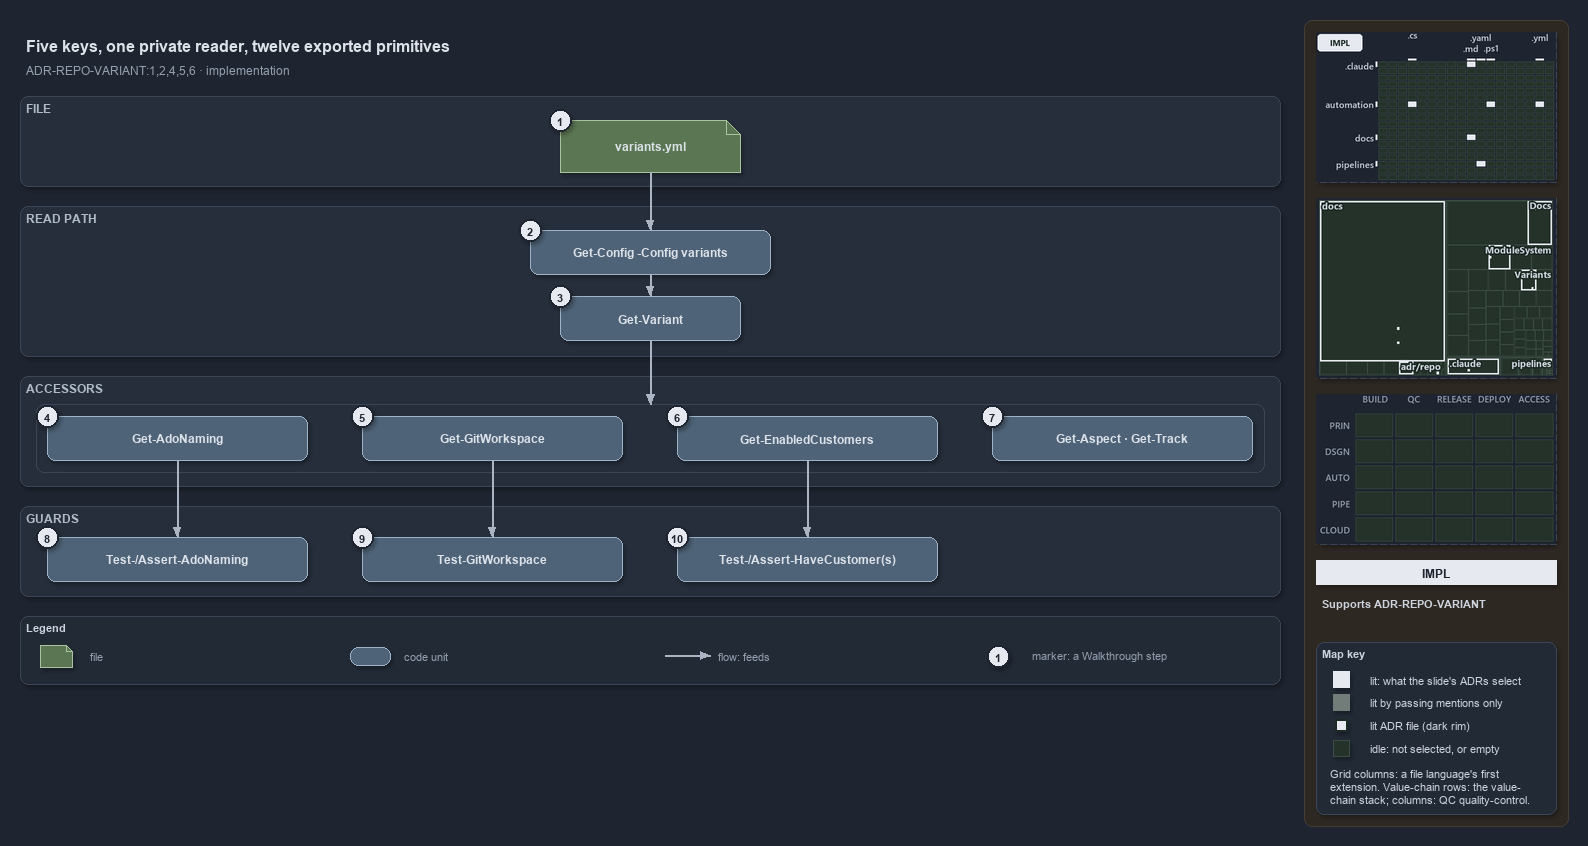

The diagram above was exported from draw.io. Its source (the exported page's mxGraphModel, read from the mxfile embedded in the PNG):
<mxGraphModel dx="1024" dy="768" grid="0" gridSize="10" guides="1" tooltips="1" connect="1" arrows="1" fold="1" page="1" pageScale="1" pageWidth="1572" pageHeight="688" background="#1E2430" math="0" shadow="1">
  <root>
    <mxCell id="0" />
    <mxCell id="1" parent="0" />
    <mxCell id="sidebar-bg" value="" style="rounded=1;arcSize=2;html=1;fillColor=#2E2823;strokeColor=#453C33;shadow=0;" vertex="1" parent="1">
      <mxGeometry x="1304" y="4" width="264" height="806" as="geometry" />
    </mxCell>
    <mxCell id="title" value="Five keys, one private reader, twelve exported primitives" style="text;html=1;align=left;verticalAlign=middle;fontSize=16;fontStyle=1;fontColor=#DDE2E9;" vertex="1" parent="1">
      <mxGeometry x="20" y="14" width="1260" height="30" as="geometry" />
    </mxCell>
    <mxCell id="subtitle" value="ADR-REPO-VARIANT:1,2,4,5,6 &amp;#183; implementation" style="text;html=1;align=left;verticalAlign=middle;fontSize=12;fontColor=#949FAE;" vertex="1" parent="1">
      <mxGeometry x="20" y="44" width="1240" height="20" as="geometry" />
    </mxCell>
    <mxCell id="band-file" value="FILE" style="rounded=1;html=1;arcSize=3;fillColor=#262E3B;strokeColor=#3A4555;verticalAlign=top;align=left;spacingLeft=8;fontStyle=1;fontSize=12;fontColor=#B0BAC7;" vertex="1" parent="1">
      <mxGeometry x="20" y="80" width="1260" height="90" as="geometry" />
    </mxCell>
    <mxCell id="band-read" value="READ PATH" style="rounded=1;html=1;arcSize=3;fillColor=#262E3B;strokeColor=#3A4555;verticalAlign=top;align=left;spacingLeft=8;fontStyle=1;fontSize=12;fontColor=#B0BAC7;" vertex="1" parent="1">
      <mxGeometry x="20" y="190" width="1260" height="150" as="geometry" />
    </mxCell>
    <mxCell id="band-accessors" value="ACCESSORS" style="rounded=1;html=1;arcSize=3;fillColor=#262E3B;strokeColor=#3A4555;verticalAlign=top;align=left;spacingLeft=8;fontStyle=1;fontSize=12;fontColor=#B0BAC7;" vertex="1" parent="1">
      <mxGeometry x="20" y="360" width="1260" height="110" as="geometry" />
    </mxCell>
    <mxCell id="band-guards" value="GUARDS" style="rounded=1;html=1;arcSize=3;fillColor=#262E3B;strokeColor=#3A4555;verticalAlign=top;align=left;spacingLeft=8;fontStyle=1;fontSize=12;fontColor=#B0BAC7;" vertex="1" parent="1">
      <mxGeometry x="20" y="490" width="1260" height="90" as="geometry" />
    </mxCell>
    <mxCell id="g-file" value="&lt;b&gt;variants.yml&lt;/b&gt;" style="shape=note;size=14;whiteSpace=wrap;html=1;fillColor=#5B7653;strokeColor=#A9C29F;fontColor=#DDE2E9;fontSize=12;" vertex="1" parent="1">
      <mxGeometry x="560" y="104" width="180" height="52" as="geometry" />
    </mxCell>
    <mxCell id="g-getconfig" value="&lt;b&gt;Get-Config -Config variants&lt;/b&gt;" style="rounded=1;whiteSpace=wrap;html=1;arcSize=20;fillColor=#4E6378;strokeColor=#9FB3C8;fontColor=#DDE2E9;fontSize=12;" vertex="1" parent="1">
      <mxGeometry x="530" y="214" width="240" height="44" as="geometry" />
    </mxCell>
    <mxCell id="g-getvariant" value="&lt;b&gt;Get-Variant&lt;/b&gt;" style="rounded=1;whiteSpace=wrap;html=1;arcSize=20;fillColor=#4E6378;strokeColor=#9FB3C8;fontColor=#DDE2E9;fontSize=12;" vertex="1" parent="1">
      <mxGeometry x="560" y="280" width="180" height="44" as="geometry" />
    </mxCell>
    <mxCell id="frame-accessors" value="" style="rounded=1;html=1;arcSize=6;fillColor=none;strokeColor=#3A4555;" vertex="1" parent="1">
      <mxGeometry x="36" y="388" width="1228" height="68" as="geometry" />
    </mxCell>
    <mxCell id="port-frame-top" value="" style="text;html=1;strokeColor=none;fillColor=none;" vertex="1" parent="1">
      <mxGeometry x="650" y="388" width="1" height="1" as="geometry" />
    </mxCell>
    <mxCell id="g-adonaming" value="&lt;b&gt;Get-AdoNaming&lt;/b&gt;" style="rounded=1;whiteSpace=wrap;html=1;arcSize=20;fillColor=#4E6378;strokeColor=#9FB3C8;fontColor=#DDE2E9;fontSize=12;" vertex="1" parent="1">
      <mxGeometry x="47" y="400" width="260" height="44" as="geometry" />
    </mxCell>
    <mxCell id="g-gitworkspace" value="&lt;b&gt;Get-GitWorkspace&lt;/b&gt;" style="rounded=1;whiteSpace=wrap;html=1;arcSize=20;fillColor=#4E6378;strokeColor=#9FB3C8;fontColor=#DDE2E9;fontSize=12;" vertex="1" parent="1">
      <mxGeometry x="362" y="400" width="260" height="44" as="geometry" />
    </mxCell>
    <mxCell id="g-enabledcustomers" value="&lt;b&gt;Get-EnabledCustomers&lt;/b&gt;" style="rounded=1;whiteSpace=wrap;html=1;arcSize=20;fillColor=#4E6378;strokeColor=#9FB3C8;fontColor=#DDE2E9;fontSize=12;" vertex="1" parent="1">
      <mxGeometry x="677" y="400" width="260" height="44" as="geometry" />
    </mxCell>
    <mxCell id="g-aspect-track" value="&lt;b&gt;Get-Aspect &amp;#183; Get-Track&lt;/b&gt;" style="rounded=1;whiteSpace=wrap;html=1;arcSize=20;fillColor=#4E6378;strokeColor=#9FB3C8;fontColor=#DDE2E9;fontSize=12;" vertex="1" parent="1">
      <mxGeometry x="992" y="400" width="260" height="44" as="geometry" />
    </mxCell>
    <mxCell id="g-adonaming-guards" value="&lt;b&gt;Test-/Assert-AdoNaming&lt;/b&gt;" style="rounded=1;whiteSpace=wrap;html=1;arcSize=20;fillColor=#4E6378;strokeColor=#9FB3C8;fontColor=#DDE2E9;fontSize=12;" vertex="1" parent="1">
      <mxGeometry x="47" y="521" width="260" height="44" as="geometry" />
    </mxCell>
    <mxCell id="g-gitworkspace-guard" value="&lt;b&gt;Test-GitWorkspace&lt;/b&gt;" style="rounded=1;whiteSpace=wrap;html=1;arcSize=20;fillColor=#4E6378;strokeColor=#9FB3C8;fontColor=#DDE2E9;fontSize=12;" vertex="1" parent="1">
      <mxGeometry x="362" y="521" width="260" height="44" as="geometry" />
    </mxCell>
    <mxCell id="g-customer-guards" value="&lt;b&gt;Test-/Assert-HaveCustomer(s)&lt;/b&gt;" style="rounded=1;whiteSpace=wrap;html=1;arcSize=20;fillColor=#4E6378;strokeColor=#9FB3C8;fontColor=#DDE2E9;fontSize=12;" vertex="1" parent="1">
      <mxGeometry x="677" y="521" width="260" height="44" as="geometry" />
    </mxCell>
    <mxCell id="e-file-getconfig" value="" style="edgeStyle=orthogonalEdgeStyle;rounded=1;html=1;endArrow=block;strokeColor=#AAB4C3;shadow=0;fontColor=#CDD3DC;" edge="1" parent="1" source="g-file" target="g-getconfig">
      <mxGeometry relative="1" as="geometry" />
    </mxCell>
    <mxCell id="e-getconfig-getvariant" value="" style="edgeStyle=orthogonalEdgeStyle;rounded=1;html=1;endArrow=block;strokeColor=#AAB4C3;shadow=0;fontColor=#CDD3DC;" edge="1" parent="1" source="g-getconfig" target="g-getvariant">
      <mxGeometry relative="1" as="geometry" />
    </mxCell>
    <mxCell id="e-getvariant-accessors" value="" style="edgeStyle=orthogonalEdgeStyle;rounded=1;html=1;endArrow=block;strokeColor=#AAB4C3;shadow=0;fontColor=#CDD3DC;" edge="1" parent="1" source="g-getvariant" target="port-frame-top">
      <mxGeometry relative="1" as="geometry" />
    </mxCell>
    <mxCell id="e-adonaming-guards" value="" style="edgeStyle=orthogonalEdgeStyle;rounded=1;html=1;endArrow=block;strokeColor=#AAB4C3;shadow=0;fontColor=#CDD3DC;" edge="1" parent="1" source="g-adonaming" target="g-adonaming-guards">
      <mxGeometry relative="1" as="geometry" />
    </mxCell>
    <mxCell id="e-gitworkspace-guard" value="" style="edgeStyle=orthogonalEdgeStyle;rounded=1;html=1;endArrow=block;strokeColor=#AAB4C3;shadow=0;fontColor=#CDD3DC;" edge="1" parent="1" source="g-gitworkspace" target="g-gitworkspace-guard">
      <mxGeometry relative="1" as="geometry" />
    </mxCell>
    <mxCell id="e-customers-guards" value="" style="edgeStyle=orthogonalEdgeStyle;rounded=1;html=1;endArrow=block;strokeColor=#AAB4C3;shadow=0;fontColor=#CDD3DC;" edge="1" parent="1" source="g-enabledcustomers" target="g-customer-guards">
      <mxGeometry relative="1" as="geometry" />
    </mxCell>
    <mxCell id="mark-1" value="1" style="ellipse;html=1;fillColor=#E6EAF0;strokeColor=#1E2430;strokeWidth=2;fontColor=#1E2430;fontStyle=1;fontSize=11;" vertex="1" parent="1">
      <mxGeometry x="549" y="93" width="22" height="22" as="geometry" />
    </mxCell>
    <mxCell id="mark-2" value="2" style="ellipse;html=1;fillColor=#E6EAF0;strokeColor=#1E2430;strokeWidth=2;fontColor=#1E2430;fontStyle=1;fontSize=11;" vertex="1" parent="1">
      <mxGeometry x="519" y="203" width="22" height="22" as="geometry" />
    </mxCell>
    <mxCell id="mark-3" value="3" style="ellipse;html=1;fillColor=#E6EAF0;strokeColor=#1E2430;strokeWidth=2;fontColor=#1E2430;fontStyle=1;fontSize=11;" vertex="1" parent="1">
      <mxGeometry x="549" y="269" width="22" height="22" as="geometry" />
    </mxCell>
    <mxCell id="mark-4" value="4" style="ellipse;html=1;fillColor=#E6EAF0;strokeColor=#1E2430;strokeWidth=2;fontColor=#1E2430;fontStyle=1;fontSize=11;" vertex="1" parent="1">
      <mxGeometry x="36" y="389" width="22" height="22" as="geometry" />
    </mxCell>
    <mxCell id="mark-5" value="5" style="ellipse;html=1;fillColor=#E6EAF0;strokeColor=#1E2430;strokeWidth=2;fontColor=#1E2430;fontStyle=1;fontSize=11;" vertex="1" parent="1">
      <mxGeometry x="351" y="389" width="22" height="22" as="geometry" />
    </mxCell>
    <mxCell id="mark-6" value="6" style="ellipse;html=1;fillColor=#E6EAF0;strokeColor=#1E2430;strokeWidth=2;fontColor=#1E2430;fontStyle=1;fontSize=11;" vertex="1" parent="1">
      <mxGeometry x="666" y="389" width="22" height="22" as="geometry" />
    </mxCell>
    <mxCell id="mark-7" value="7" style="ellipse;html=1;fillColor=#E6EAF0;strokeColor=#1E2430;strokeWidth=2;fontColor=#1E2430;fontStyle=1;fontSize=11;" vertex="1" parent="1">
      <mxGeometry x="981" y="389" width="22" height="22" as="geometry" />
    </mxCell>
    <mxCell id="mark-8" value="8" style="ellipse;html=1;fillColor=#E6EAF0;strokeColor=#1E2430;strokeWidth=2;fontColor=#1E2430;fontStyle=1;fontSize=11;" vertex="1" parent="1">
      <mxGeometry x="36" y="510" width="22" height="22" as="geometry" />
    </mxCell>
    <mxCell id="mark-9" value="9" style="ellipse;html=1;fillColor=#E6EAF0;strokeColor=#1E2430;strokeWidth=2;fontColor=#1E2430;fontStyle=1;fontSize=11;" vertex="1" parent="1">
      <mxGeometry x="351" y="510" width="22" height="22" as="geometry" />
    </mxCell>
    <mxCell id="mark-10" value="10" style="ellipse;html=1;fillColor=#E6EAF0;strokeColor=#1E2430;strokeWidth=2;fontColor=#1E2430;fontStyle=1;fontSize=11;" vertex="1" parent="1">
      <mxGeometry x="666" y="510" width="22" height="22" as="geometry" />
    </mxCell>
    <mxCell id="legend" value="&lt;b&gt;Legend&lt;/b&gt;" style="rounded=1;whiteSpace=wrap;html=1;arcSize=6;fillColor=#222A36;strokeColor=#3A4555;align=left;verticalAlign=top;spacing=8;fontSize=11;fontColor=#CDD3DC;" vertex="1" parent="1">
      <mxGeometry x="20" y="600" width="1260" height="68" as="geometry" />
    </mxCell>
    <mxCell id="lg-0" value="" style="shape=note;size=6;html=1;fillColor=#5B7653;strokeColor=#A9C29F;" vertex="1" parent="1">
      <mxGeometry x="40" y="629" width="32" height="22" as="geometry" />
    </mxCell>
    <mxCell id="lg-0-t" value="file" style="text;html=1;align=left;verticalAlign=middle;fontSize=11;fontColor=#949FAE;" vertex="1" parent="1">
      <mxGeometry x="84" y="629" width="260" height="20" as="geometry" />
    </mxCell>
    <mxCell id="lg-1" value="" style="rounded=1;html=1;arcSize=20;fillColor=#4E6378;strokeColor=#9FB3C8;" vertex="1" parent="1">
      <mxGeometry x="350" y="631" width="40" height="18" as="geometry" />
    </mxCell>
    <mxCell id="lg-1-t" value="code unit" style="text;html=1;align=left;verticalAlign=middle;fontSize=11;fontColor=#949FAE;" vertex="1" parent="1">
      <mxGeometry x="398" y="629" width="260" height="20" as="geometry" />
    </mxCell>
    <mxCell id="lg-2-a" value="" style="text;html=1;strokeColor=none;fillColor=none;" vertex="1" parent="1">
      <mxGeometry x="664" y="639" width="1" height="1" as="geometry" />
    </mxCell>
    <mxCell id="lg-2-b" value="" style="text;html=1;strokeColor=none;fillColor=none;" vertex="1" parent="1">
      <mxGeometry x="710" y="639" width="1" height="1" as="geometry" />
    </mxCell>
    <mxCell id="lg-2" value="" style="edgeStyle=orthogonalEdgeStyle;rounded=1;html=1;endArrow=block;strokeColor=#AAB4C3;shadow=0;fontColor=#CDD3DC;" edge="1" parent="1" source="lg-2-a" target="lg-2-b">
      <mxGeometry relative="1" as="geometry" />
    </mxCell>
    <mxCell id="lg-2-t" value="flow: feeds" style="text;html=1;align=left;verticalAlign=middle;fontSize=11;fontColor=#949FAE;" vertex="1" parent="1">
      <mxGeometry x="712" y="629" width="260" height="20" as="geometry" />
    </mxCell>
    <mxCell id="lg-3" value="1" style="ellipse;html=1;fillColor=#E6EAF0;strokeColor=#1E2430;strokeWidth=2;fontColor=#1E2430;fontStyle=1;fontSize=11;" vertex="1" parent="1">
      <mxGeometry x="987" y="629" width="22" height="22" as="geometry" />
    </mxCell>
    <mxCell id="lg-3-t" value="marker: a Walkthrough step" style="text;html=1;align=left;verticalAlign=middle;fontSize=11;fontColor=#949FAE;" vertex="1" parent="1">
      <mxGeometry x="1026" y="629" width="260" height="20" as="geometry" />
    </mxCell>
    <mxCell id="minimap-grid" value="" style="shape=image;imageAspect=0;rounded=1;arcSize=4;whiteSpace=wrap;html=1;fillColor=#262E3B;strokeColor=#3A4555;dashed=1;fontColor=#949FAE;fontSize=11;image=data:image/png,(base64 omitted: 11744 chars);" vertex="1" parent="1">
      <mxGeometry x="1316" y="16" width="240" height="150" as="geometry" />
    </mxCell>
    <mxCell id="minimap-tree" value="" style="shape=image;imageAspect=0;rounded=1;arcSize=4;whiteSpace=wrap;html=1;fillColor=#262E3B;strokeColor=#3A4555;dashed=1;fontColor=#949FAE;fontSize=11;image=data:image/png,(base64 omitted: 19172 chars);" vertex="1" parent="1">
      <mxGeometry x="1316" y="182" width="240" height="180" as="geometry" />
    </mxCell>
    <mxCell id="minimap-chain" value="" style="shape=image;imageAspect=0;rounded=1;arcSize=4;whiteSpace=wrap;html=1;fillColor=#262E3B;strokeColor=#3A4555;dashed=1;fontColor=#949FAE;fontSize=11;image=data:image/png,(base64 omitted: 11912 chars);" vertex="1" parent="1">
      <mxGeometry x="1316" y="378" width="240" height="150" as="geometry" />
    </mxCell>
    <mxCell id="lens-badge" value="IMPL" style="rounded=0;whiteSpace=wrap;html=1;align=center;verticalAlign=middle;fontSize=12;fontStyle=1;fontColor=#1E2430;fillColor=#E6EAF0;strokeColor=none;" vertex="1" parent="1">
      <mxGeometry x="1316" y="544" width="240" height="24" as="geometry" />
    </mxCell>
    <mxCell id="supports" value="&lt;b&gt;Supports&lt;/b&gt; ADR-REPO-VARIANT" style="text;html=1;whiteSpace=wrap;align=left;verticalAlign=top;fontSize=11;fontColor=#CDD3DC;" vertex="1" parent="1">
      <mxGeometry x="1316" y="576" width="240" height="38" as="geometry" />
    </mxCell>
    <mxCell id="mapkey" value="&lt;b&gt;Map key&lt;/b&gt;" style="rounded=1;arcSize=6;whiteSpace=wrap;html=1;align=left;verticalAlign=top;fontSize=11;fontColor=#CDD3DC;fillColor=#222A36;strokeColor=#3A4555;spacingLeft=8;spacingTop=2;" vertex="1" parent="1">
      <mxGeometry x="1316" y="626" width="240" height="172" as="geometry" />
    </mxCell>
    <mxCell id="mapkey-lit" value="" style="rounded=0;html=1;fillColor=#E6EAF0;strokeColor=#E6EAF0;" vertex="1" parent="1">
      <mxGeometry x="1333.0" y="655.0" width="16" height="16" as="geometry" />
    </mxCell>
    <mxCell id="mapkey-lit-text" value="lit: what the slide's ADRs select" style="text;html=1;align=left;verticalAlign=middle;fontSize=11;fontColor=#CDD3DC;" vertex="1" parent="1">
      <mxGeometry x="1364" y="653" width="184" height="20" as="geometry" />
    </mxCell>
    <mxCell id="mapkey-touched" value="" style="rounded=0;html=1;fillColor=#727C79;strokeColor=#727C79;" vertex="1" parent="1">
      <mxGeometry x="1333.0" y="678.0" width="16" height="16" as="geometry" />
    </mxCell>
    <mxCell id="mapkey-touched-text" value="lit by passing mentions only" style="text;html=1;align=left;verticalAlign=middle;fontSize=11;fontColor=#CDD3DC;" vertex="1" parent="1">
      <mxGeometry x="1364" y="676" width="184" height="20" as="geometry" />
    </mxCell>
    <mxCell id="mapkey-adr" value="" style="rounded=0;html=1;fillColor=#E6EAF0;strokeColor=#1C2A24;strokeWidth=2;" vertex="1" parent="1">
      <mxGeometry x="1335.0" y="703.0" width="12" height="12" as="geometry" />
    </mxCell>
    <mxCell id="mapkey-adr-text" value="lit ADR file (dark rim)" style="text;html=1;align=left;verticalAlign=middle;fontSize=11;fontColor=#CDD3DC;" vertex="1" parent="1">
      <mxGeometry x="1364" y="699" width="184" height="20" as="geometry" />
    </mxCell>
    <mxCell id="mapkey-idle" value="" style="rounded=0;html=1;fillColor=#243229;strokeColor=#3B4D43;" vertex="1" parent="1">
      <mxGeometry x="1333.0" y="724.0" width="16" height="16" as="geometry" />
    </mxCell>
    <mxCell id="mapkey-idle-text" value="idle: not selected, or empty" style="text;html=1;align=left;verticalAlign=middle;fontSize=11;fontColor=#CDD3DC;" vertex="1" parent="1">
      <mxGeometry x="1364" y="722" width="184" height="20" as="geometry" />
    </mxCell>
    <mxCell id="mapkey-codes" value="Grid columns: a file language's first&lt;br&gt;extension. Value-chain rows: the value-&lt;br&gt;chain stack; columns: QC quality-control." style="text;html=1;align=left;verticalAlign=top;whiteSpace=wrap;fontSize=11;fontColor=#CDD3DC;" vertex="1" parent="1">
      <mxGeometry x="1324" y="746" width="224" height="46" as="geometry" />
    </mxCell>
  </root>
</mxGraphModel>